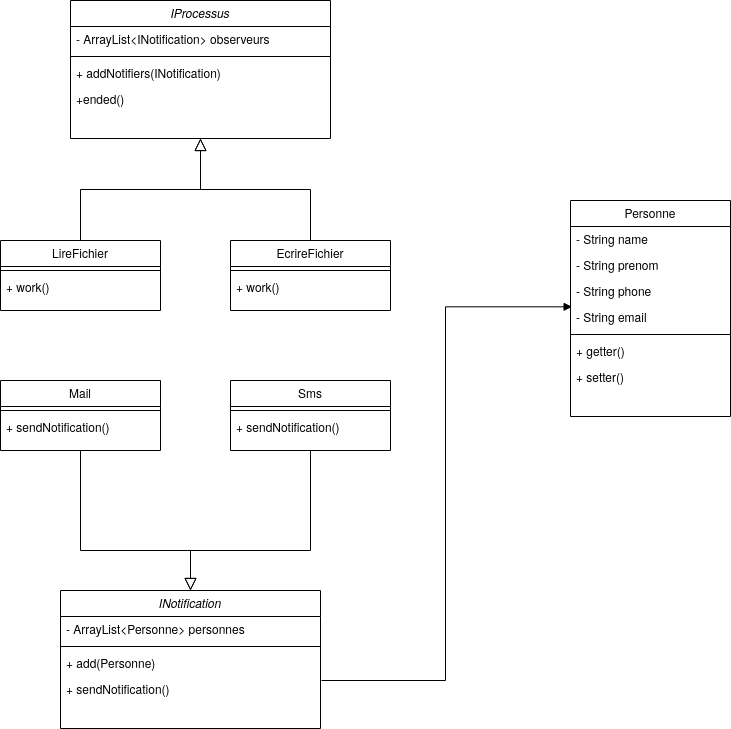

The diagram above was exported from draw.io. Its source (the exported page's mxGraphModel, read from the mxfile embedded in the PNG):
<mxGraphModel dx="918" dy="467" grid="1" gridSize="10" guides="1" tooltips="1" connect="1" arrows="1" fold="1" page="1" pageScale="1" pageWidth="827" pageHeight="1169" math="0" shadow="0">
  <root>
    <mxCell id="WIyWlLk6GJQsqaUBKTNV-0" />
    <mxCell id="WIyWlLk6GJQsqaUBKTNV-1" parent="WIyWlLk6GJQsqaUBKTNV-0" />
    <mxCell id="zkfFHV4jXpPFQw0GAbJ--0" value="IProcessus" style="swimlane;fontStyle=2;align=center;verticalAlign=top;childLayout=stackLayout;horizontal=1;startSize=26;horizontalStack=0;resizeParent=1;resizeLast=0;collapsible=1;marginBottom=0;rounded=0;shadow=0;strokeWidth=1;" parent="WIyWlLk6GJQsqaUBKTNV-1" vertex="1">
      <mxGeometry x="120" y="120" width="260" height="138" as="geometry">
        <mxRectangle x="230" y="140" width="160" height="26" as="alternateBounds" />
      </mxGeometry>
    </mxCell>
    <mxCell id="zkfFHV4jXpPFQw0GAbJ--1" value="- ArrayList&lt;INotification&gt; observeurs" style="text;align=left;verticalAlign=top;spacingLeft=4;spacingRight=4;overflow=hidden;rotatable=0;points=[[0,0.5],[1,0.5]];portConstraint=eastwest;" parent="zkfFHV4jXpPFQw0GAbJ--0" vertex="1">
      <mxGeometry y="26" width="260" height="26" as="geometry" />
    </mxCell>
    <mxCell id="zkfFHV4jXpPFQw0GAbJ--4" value="" style="line;html=1;strokeWidth=1;align=left;verticalAlign=middle;spacingTop=-1;spacingLeft=3;spacingRight=3;rotatable=0;labelPosition=right;points=[];portConstraint=eastwest;" parent="zkfFHV4jXpPFQw0GAbJ--0" vertex="1">
      <mxGeometry y="52" width="260" height="8" as="geometry" />
    </mxCell>
    <mxCell id="zkfFHV4jXpPFQw0GAbJ--5" value="+ addNotifiers(INotification)&#10;" style="text;align=left;verticalAlign=top;spacingLeft=4;spacingRight=4;overflow=hidden;rotatable=0;points=[[0,0.5],[1,0.5]];portConstraint=eastwest;" parent="zkfFHV4jXpPFQw0GAbJ--0" vertex="1">
      <mxGeometry y="60" width="260" height="26" as="geometry" />
    </mxCell>
    <mxCell id="vkNm_lgBEysAgMH4fsDt-0" value="+ended()" style="text;align=left;verticalAlign=top;spacingLeft=4;spacingRight=4;overflow=hidden;rotatable=0;points=[[0,0.5],[1,0.5]];portConstraint=eastwest;" vertex="1" parent="zkfFHV4jXpPFQw0GAbJ--0">
      <mxGeometry y="86" width="260" height="26" as="geometry" />
    </mxCell>
    <mxCell id="zkfFHV4jXpPFQw0GAbJ--6" value="LireFichier" style="swimlane;fontStyle=0;align=center;verticalAlign=top;childLayout=stackLayout;horizontal=1;startSize=26;horizontalStack=0;resizeParent=1;resizeLast=0;collapsible=1;marginBottom=0;rounded=0;shadow=0;strokeWidth=1;" parent="WIyWlLk6GJQsqaUBKTNV-1" vertex="1">
      <mxGeometry x="50" y="360" width="160" height="70" as="geometry">
        <mxRectangle x="130" y="380" width="160" height="26" as="alternateBounds" />
      </mxGeometry>
    </mxCell>
    <mxCell id="zkfFHV4jXpPFQw0GAbJ--9" value="" style="line;html=1;strokeWidth=1;align=left;verticalAlign=middle;spacingTop=-1;spacingLeft=3;spacingRight=3;rotatable=0;labelPosition=right;points=[];portConstraint=eastwest;" parent="zkfFHV4jXpPFQw0GAbJ--6" vertex="1">
      <mxGeometry y="26" width="160" height="8" as="geometry" />
    </mxCell>
    <mxCell id="vkNm_lgBEysAgMH4fsDt-39" value="+ work()" style="text;align=left;verticalAlign=top;spacingLeft=4;spacingRight=4;overflow=hidden;rotatable=0;points=[[0,0.5],[1,0.5]];portConstraint=eastwest;fontStyle=0;strokeColor=none;" vertex="1" parent="zkfFHV4jXpPFQw0GAbJ--6">
      <mxGeometry y="34" width="160" height="26" as="geometry" />
    </mxCell>
    <mxCell id="zkfFHV4jXpPFQw0GAbJ--12" value="" style="endArrow=block;endSize=10;endFill=0;shadow=0;strokeWidth=1;rounded=0;edgeStyle=elbowEdgeStyle;elbow=vertical;" parent="WIyWlLk6GJQsqaUBKTNV-1" source="zkfFHV4jXpPFQw0GAbJ--6" target="zkfFHV4jXpPFQw0GAbJ--0" edge="1">
      <mxGeometry width="160" relative="1" as="geometry">
        <mxPoint x="200" y="203" as="sourcePoint" />
        <mxPoint x="200" y="203" as="targetPoint" />
      </mxGeometry>
    </mxCell>
    <mxCell id="zkfFHV4jXpPFQw0GAbJ--13" value="EcrireFichier" style="swimlane;fontStyle=0;align=center;verticalAlign=top;childLayout=stackLayout;horizontal=1;startSize=26;horizontalStack=0;resizeParent=1;resizeLast=0;collapsible=1;marginBottom=0;rounded=0;shadow=0;strokeWidth=1;" parent="WIyWlLk6GJQsqaUBKTNV-1" vertex="1">
      <mxGeometry x="280" y="360" width="160" height="70" as="geometry">
        <mxRectangle x="340" y="380" width="170" height="26" as="alternateBounds" />
      </mxGeometry>
    </mxCell>
    <mxCell id="zkfFHV4jXpPFQw0GAbJ--15" value="" style="line;html=1;strokeWidth=1;align=left;verticalAlign=middle;spacingTop=-1;spacingLeft=3;spacingRight=3;rotatable=0;labelPosition=right;points=[];portConstraint=eastwest;" parent="zkfFHV4jXpPFQw0GAbJ--13" vertex="1">
      <mxGeometry y="26" width="160" height="8" as="geometry" />
    </mxCell>
    <mxCell id="vkNm_lgBEysAgMH4fsDt-1" value="+ work()" style="text;align=left;verticalAlign=top;spacingLeft=4;spacingRight=4;overflow=hidden;rotatable=0;points=[[0,0.5],[1,0.5]];portConstraint=eastwest;fontStyle=0;strokeColor=none;" vertex="1" parent="zkfFHV4jXpPFQw0GAbJ--13">
      <mxGeometry y="34" width="160" height="26" as="geometry" />
    </mxCell>
    <mxCell id="zkfFHV4jXpPFQw0GAbJ--16" value="" style="endArrow=block;endSize=10;endFill=0;shadow=0;strokeWidth=1;rounded=0;edgeStyle=elbowEdgeStyle;elbow=vertical;" parent="WIyWlLk6GJQsqaUBKTNV-1" source="zkfFHV4jXpPFQw0GAbJ--13" target="zkfFHV4jXpPFQw0GAbJ--0" edge="1">
      <mxGeometry width="160" relative="1" as="geometry">
        <mxPoint x="210" y="373" as="sourcePoint" />
        <mxPoint x="310" y="271" as="targetPoint" />
      </mxGeometry>
    </mxCell>
    <mxCell id="zkfFHV4jXpPFQw0GAbJ--17" value="Personne" style="swimlane;fontStyle=0;align=center;verticalAlign=top;childLayout=stackLayout;horizontal=1;startSize=26;horizontalStack=0;resizeParent=1;resizeLast=0;collapsible=1;marginBottom=0;rounded=0;shadow=0;strokeWidth=1;" parent="WIyWlLk6GJQsqaUBKTNV-1" vertex="1">
      <mxGeometry x="620" y="320" width="160" height="216" as="geometry">
        <mxRectangle x="550" y="140" width="160" height="26" as="alternateBounds" />
      </mxGeometry>
    </mxCell>
    <mxCell id="zkfFHV4jXpPFQw0GAbJ--18" value="- String name" style="text;align=left;verticalAlign=top;spacingLeft=4;spacingRight=4;overflow=hidden;rotatable=0;points=[[0,0.5],[1,0.5]];portConstraint=eastwest;" parent="zkfFHV4jXpPFQw0GAbJ--17" vertex="1">
      <mxGeometry y="26" width="160" height="26" as="geometry" />
    </mxCell>
    <mxCell id="zkfFHV4jXpPFQw0GAbJ--19" value="- String prenom" style="text;align=left;verticalAlign=top;spacingLeft=4;spacingRight=4;overflow=hidden;rotatable=0;points=[[0,0.5],[1,0.5]];portConstraint=eastwest;rounded=0;shadow=0;html=0;" parent="zkfFHV4jXpPFQw0GAbJ--17" vertex="1">
      <mxGeometry y="52" width="160" height="26" as="geometry" />
    </mxCell>
    <mxCell id="zkfFHV4jXpPFQw0GAbJ--20" value="- String phone" style="text;align=left;verticalAlign=top;spacingLeft=4;spacingRight=4;overflow=hidden;rotatable=0;points=[[0,0.5],[1,0.5]];portConstraint=eastwest;rounded=0;shadow=0;html=0;" parent="zkfFHV4jXpPFQw0GAbJ--17" vertex="1">
      <mxGeometry y="78" width="160" height="26" as="geometry" />
    </mxCell>
    <mxCell id="zkfFHV4jXpPFQw0GAbJ--21" value="- String email" style="text;align=left;verticalAlign=top;spacingLeft=4;spacingRight=4;overflow=hidden;rotatable=0;points=[[0,0.5],[1,0.5]];portConstraint=eastwest;rounded=0;shadow=0;html=0;" parent="zkfFHV4jXpPFQw0GAbJ--17" vertex="1">
      <mxGeometry y="104" width="160" height="26" as="geometry" />
    </mxCell>
    <mxCell id="zkfFHV4jXpPFQw0GAbJ--23" value="" style="line;html=1;strokeWidth=1;align=left;verticalAlign=middle;spacingTop=-1;spacingLeft=3;spacingRight=3;rotatable=0;labelPosition=right;points=[];portConstraint=eastwest;" parent="zkfFHV4jXpPFQw0GAbJ--17" vertex="1">
      <mxGeometry y="130" width="160" height="8" as="geometry" />
    </mxCell>
    <mxCell id="vkNm_lgBEysAgMH4fsDt-2" value="+ getter()" style="text;align=left;verticalAlign=top;spacingLeft=4;spacingRight=4;overflow=hidden;rotatable=0;points=[[0,0.5],[1,0.5]];portConstraint=eastwest;fontStyle=0;strokeColor=none;" vertex="1" parent="zkfFHV4jXpPFQw0GAbJ--17">
      <mxGeometry y="138" width="160" height="26" as="geometry" />
    </mxCell>
    <mxCell id="vkNm_lgBEysAgMH4fsDt-3" value="+ setter()" style="text;align=left;verticalAlign=top;spacingLeft=4;spacingRight=4;overflow=hidden;rotatable=0;points=[[0,0.5],[1,0.5]];portConstraint=eastwest;fontStyle=0;strokeColor=none;" vertex="1" parent="zkfFHV4jXpPFQw0GAbJ--17">
      <mxGeometry y="164" width="160" height="26" as="geometry" />
    </mxCell>
    <mxCell id="vkNm_lgBEysAgMH4fsDt-15" value="INotification" style="swimlane;fontStyle=2;align=center;verticalAlign=top;childLayout=stackLayout;horizontal=1;startSize=26;horizontalStack=0;resizeParent=1;resizeLast=0;collapsible=1;marginBottom=0;rounded=0;shadow=0;strokeWidth=1;" vertex="1" parent="WIyWlLk6GJQsqaUBKTNV-1">
      <mxGeometry x="110" y="710" width="260" height="138" as="geometry">
        <mxRectangle x="230" y="140" width="160" height="26" as="alternateBounds" />
      </mxGeometry>
    </mxCell>
    <mxCell id="vkNm_lgBEysAgMH4fsDt-16" value="- ArrayList&lt;Personne&gt; personnes" style="text;align=left;verticalAlign=top;spacingLeft=4;spacingRight=4;overflow=hidden;rotatable=0;points=[[0,0.5],[1,0.5]];portConstraint=eastwest;" vertex="1" parent="vkNm_lgBEysAgMH4fsDt-15">
      <mxGeometry y="26" width="260" height="26" as="geometry" />
    </mxCell>
    <mxCell id="vkNm_lgBEysAgMH4fsDt-17" value="" style="line;html=1;strokeWidth=1;align=left;verticalAlign=middle;spacingTop=-1;spacingLeft=3;spacingRight=3;rotatable=0;labelPosition=right;points=[];portConstraint=eastwest;" vertex="1" parent="vkNm_lgBEysAgMH4fsDt-15">
      <mxGeometry y="52" width="260" height="8" as="geometry" />
    </mxCell>
    <mxCell id="vkNm_lgBEysAgMH4fsDt-18" value="+ add(Personne)&#10;" style="text;align=left;verticalAlign=top;spacingLeft=4;spacingRight=4;overflow=hidden;rotatable=0;points=[[0,0.5],[1,0.5]];portConstraint=eastwest;" vertex="1" parent="vkNm_lgBEysAgMH4fsDt-15">
      <mxGeometry y="60" width="260" height="26" as="geometry" />
    </mxCell>
    <mxCell id="vkNm_lgBEysAgMH4fsDt-19" value="+ sendNotification()" style="text;align=left;verticalAlign=top;spacingLeft=4;spacingRight=4;overflow=hidden;rotatable=0;points=[[0,0.5],[1,0.5]];portConstraint=eastwest;" vertex="1" parent="vkNm_lgBEysAgMH4fsDt-15">
      <mxGeometry y="86" width="260" height="26" as="geometry" />
    </mxCell>
    <mxCell id="vkNm_lgBEysAgMH4fsDt-20" value="Mail" style="swimlane;fontStyle=0;align=center;verticalAlign=top;childLayout=stackLayout;horizontal=1;startSize=26;horizontalStack=0;resizeParent=1;resizeLast=0;collapsible=1;marginBottom=0;rounded=0;shadow=0;strokeWidth=1;" vertex="1" parent="WIyWlLk6GJQsqaUBKTNV-1">
      <mxGeometry x="50" y="500" width="160" height="70" as="geometry">
        <mxRectangle x="130" y="380" width="160" height="26" as="alternateBounds" />
      </mxGeometry>
    </mxCell>
    <mxCell id="vkNm_lgBEysAgMH4fsDt-21" value="" style="line;html=1;strokeWidth=1;align=left;verticalAlign=middle;spacingTop=-1;spacingLeft=3;spacingRight=3;rotatable=0;labelPosition=right;points=[];portConstraint=eastwest;" vertex="1" parent="vkNm_lgBEysAgMH4fsDt-20">
      <mxGeometry y="26" width="160" height="8" as="geometry" />
    </mxCell>
    <mxCell id="vkNm_lgBEysAgMH4fsDt-22" value="+ sendNotification()" style="text;align=left;verticalAlign=top;spacingLeft=4;spacingRight=4;overflow=hidden;rotatable=0;points=[[0,0.5],[1,0.5]];portConstraint=eastwest;fontStyle=0;strokeColor=none;" vertex="1" parent="vkNm_lgBEysAgMH4fsDt-20">
      <mxGeometry y="34" width="160" height="26" as="geometry" />
    </mxCell>
    <mxCell id="vkNm_lgBEysAgMH4fsDt-23" value="Sms" style="swimlane;fontStyle=0;align=center;verticalAlign=top;childLayout=stackLayout;horizontal=1;startSize=26;horizontalStack=0;resizeParent=1;resizeLast=0;collapsible=1;marginBottom=0;rounded=0;shadow=0;strokeWidth=1;" vertex="1" parent="WIyWlLk6GJQsqaUBKTNV-1">
      <mxGeometry x="280" y="500" width="160" height="70" as="geometry">
        <mxRectangle x="130" y="380" width="160" height="26" as="alternateBounds" />
      </mxGeometry>
    </mxCell>
    <mxCell id="vkNm_lgBEysAgMH4fsDt-24" value="" style="line;html=1;strokeWidth=1;align=left;verticalAlign=middle;spacingTop=-1;spacingLeft=3;spacingRight=3;rotatable=0;labelPosition=right;points=[];portConstraint=eastwest;" vertex="1" parent="vkNm_lgBEysAgMH4fsDt-23">
      <mxGeometry y="26" width="160" height="8" as="geometry" />
    </mxCell>
    <mxCell id="vkNm_lgBEysAgMH4fsDt-25" value="+ sendNotification()" style="text;align=left;verticalAlign=top;spacingLeft=4;spacingRight=4;overflow=hidden;rotatable=0;points=[[0,0.5],[1,0.5]];portConstraint=eastwest;fontStyle=0;strokeColor=none;" vertex="1" parent="vkNm_lgBEysAgMH4fsDt-23">
      <mxGeometry y="34" width="160" height="26" as="geometry" />
    </mxCell>
    <mxCell id="vkNm_lgBEysAgMH4fsDt-26" value="" style="endArrow=block;endSize=10;endFill=0;shadow=0;strokeWidth=1;rounded=0;edgeStyle=elbowEdgeStyle;elbow=vertical;exitX=0.5;exitY=1;exitDx=0;exitDy=0;" edge="1" parent="WIyWlLk6GJQsqaUBKTNV-1" source="vkNm_lgBEysAgMH4fsDt-23">
      <mxGeometry width="160" relative="1" as="geometry">
        <mxPoint x="400" y="570" as="sourcePoint" />
        <mxPoint x="240" y="710" as="targetPoint" />
        <Array as="points">
          <mxPoint x="310" y="670" />
        </Array>
      </mxGeometry>
    </mxCell>
    <mxCell id="vkNm_lgBEysAgMH4fsDt-27" value="" style="endArrow=block;endSize=10;endFill=0;shadow=0;strokeWidth=1;rounded=0;edgeStyle=elbowEdgeStyle;elbow=vertical;entryX=0.5;entryY=0;entryDx=0;entryDy=0;exitX=0.5;exitY=1;exitDx=0;exitDy=0;" edge="1" parent="WIyWlLk6GJQsqaUBKTNV-1" source="vkNm_lgBEysAgMH4fsDt-20" target="vkNm_lgBEysAgMH4fsDt-15">
      <mxGeometry width="160" relative="1" as="geometry">
        <mxPoint x="110" y="570" as="sourcePoint" />
        <mxPoint x="240" y="640" as="targetPoint" />
        <Array as="points">
          <mxPoint x="180" y="670" />
        </Array>
      </mxGeometry>
    </mxCell>
    <mxCell id="vkNm_lgBEysAgMH4fsDt-29" value="" style="endArrow=block;endFill=1;html=1;edgeStyle=orthogonalEdgeStyle;align=left;verticalAlign=top;rounded=0;exitX=1.004;exitY=0.154;exitDx=0;exitDy=0;exitPerimeter=0;entryX=0.01;entryY=0.09;entryDx=0;entryDy=0;entryPerimeter=0;" edge="1" parent="WIyWlLk6GJQsqaUBKTNV-1" source="vkNm_lgBEysAgMH4fsDt-19" target="zkfFHV4jXpPFQw0GAbJ--21">
      <mxGeometry x="-1" relative="1" as="geometry">
        <mxPoint x="330" y="600" as="sourcePoint" />
        <mxPoint x="490" y="600" as="targetPoint" />
      </mxGeometry>
    </mxCell>
  </root>
</mxGraphModel>